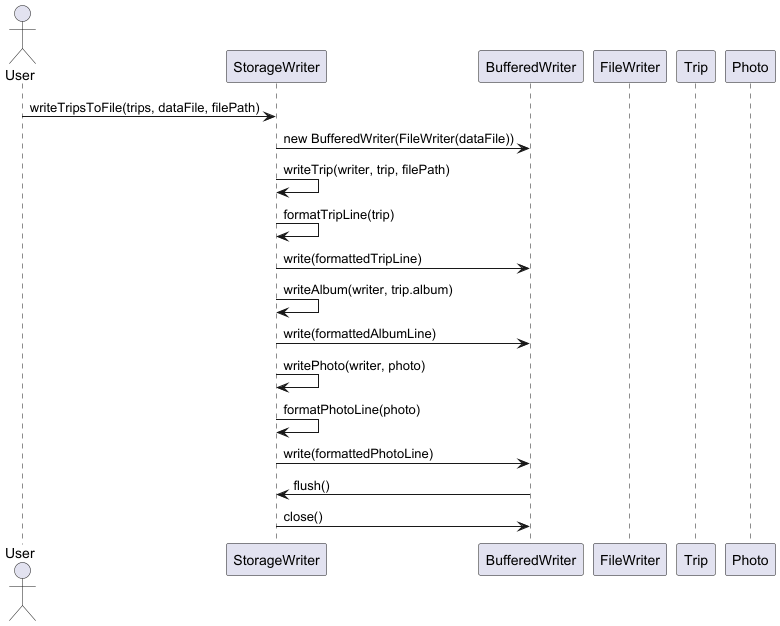

The diagram above was rendered by PlantUML. Its source (embedded in the PNG):
@startuml
actor User

participant StorageWriter
participant BufferedWriter
participant FileWriter
participant Trip
participant Photo

User -> StorageWriter : writeTripsToFile(trips, dataFile, filePath)
StorageWriter -> BufferedWriter : new BufferedWriter(FileWriter(dataFile))
StorageWriter -> StorageWriter : writeTrip(writer, trip, filePath)
StorageWriter -> StorageWriter : formatTripLine(trip)
StorageWriter -> BufferedWriter : write(formattedTripLine)
StorageWriter -> StorageWriter : writeAlbum(writer, trip.album)
StorageWriter -> BufferedWriter : write(formattedAlbumLine)
StorageWriter -> StorageWriter : writePhoto(writer, photo)
StorageWriter -> StorageWriter : formatPhotoLine(photo)
StorageWriter -> BufferedWriter : write(formattedPhotoLine)
BufferedWriter -> StorageWriter : flush()
StorageWriter -> BufferedWriter : close()

@enduml